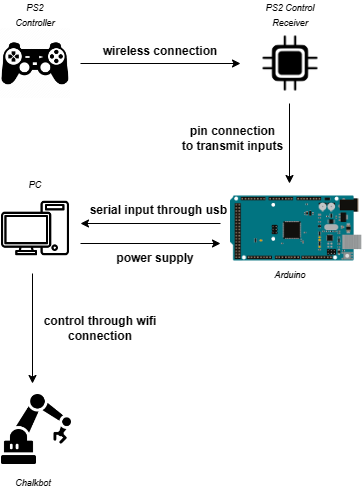

The diagram above was exported from draw.io. Its source (the exported page's mxGraphModel, read from the mxfile embedded in the PNG):
<mxGraphModel dx="488" dy="763" grid="1" gridSize="10" guides="1" tooltips="1" connect="1" arrows="1" fold="1" page="1" pageScale="1" pageWidth="827" pageHeight="1169" math="0" shadow="0">
  <root>
    <mxCell id="0" />
    <mxCell id="1" parent="0" />
    <mxCell id="EzZMSm58-bS46VEJj82z-1" value="" style="shape=image;imageAspect=0;aspect=fixed;verticalLabelPosition=bottom;verticalAlign=top;image=https://cdn1.iconfinder.com/data/icons/objects-16/512/105498_-_game_playstation-512.png;" vertex="1" parent="1">
      <mxGeometry x="200" y="85" width="70" height="70" as="geometry" />
    </mxCell>
    <mxCell id="EzZMSm58-bS46VEJj82z-2" value="" style="shape=image;imageAspect=0;aspect=fixed;verticalLabelPosition=bottom;verticalAlign=top;image=https://www.pngkey.com/png/full/261-2611594_electronics-component-device-detail-processor-core-processor-icon.png;" vertex="1" parent="1">
      <mxGeometry x="462.5" y="92.5" width="55" height="55" as="geometry" />
    </mxCell>
    <mxCell id="EzZMSm58-bS46VEJj82z-3" value="" style="shape=image;imageAspect=0;aspect=fixed;verticalLabelPosition=bottom;verticalAlign=top;image=data:image/png,(base64 omitted: 9996 chars);" vertex="1" parent="1">
      <mxGeometry x="430" y="252.47" width="131.33" height="65.05" as="geometry" />
    </mxCell>
    <mxCell id="EzZMSm58-bS46VEJj82z-7" value="" style="shape=image;imageAspect=0;aspect=fixed;verticalLabelPosition=bottom;verticalAlign=top;image=https://cdn-icons-png.flaticon.com/512/4703/4703487.png;" vertex="1" parent="1">
      <mxGeometry x="200" y="250" width="70" height="70" as="geometry" />
    </mxCell>
    <mxCell id="EzZMSm58-bS46VEJj82z-11" value="" style="endArrow=classic;html=1;rounded=0;" edge="1" parent="1">
      <mxGeometry width="50" height="50" relative="1" as="geometry">
        <mxPoint x="280" y="120" as="sourcePoint" />
        <mxPoint x="440" y="120" as="targetPoint" />
      </mxGeometry>
    </mxCell>
    <mxCell id="EzZMSm58-bS46VEJj82z-12" value="" style="endArrow=classic;html=1;rounded=0;" edge="1" parent="1">
      <mxGeometry width="50" height="50" relative="1" as="geometry">
        <mxPoint x="489" y="160" as="sourcePoint" />
        <mxPoint x="489" y="240" as="targetPoint" />
      </mxGeometry>
    </mxCell>
    <mxCell id="EzZMSm58-bS46VEJj82z-13" value="" style="endArrow=classic;html=1;rounded=0;" edge="1" parent="1">
      <mxGeometry width="50" height="50" relative="1" as="geometry">
        <mxPoint x="420" y="280" as="sourcePoint" />
        <mxPoint x="280" y="280" as="targetPoint" />
      </mxGeometry>
    </mxCell>
    <mxCell id="EzZMSm58-bS46VEJj82z-14" value="" style="endArrow=classic;html=1;rounded=0;" edge="1" parent="1">
      <mxGeometry width="50" height="50" relative="1" as="geometry">
        <mxPoint x="232" y="330" as="sourcePoint" />
        <mxPoint x="232" y="440" as="targetPoint" />
      </mxGeometry>
    </mxCell>
    <mxCell id="EzZMSm58-bS46VEJj82z-16" value="&lt;b&gt;wireless connection&lt;/b&gt;" style="text;html=1;strokeColor=none;fillColor=none;align=center;verticalAlign=middle;whiteSpace=wrap;rounded=0;" vertex="1" parent="1">
      <mxGeometry x="280" y="92.5" width="160" height="30" as="geometry" />
    </mxCell>
    <mxCell id="EzZMSm58-bS46VEJj82z-18" value="&lt;b&gt;pin connection&lt;br&gt;to transmit inputs&lt;br&gt;&lt;/b&gt;" style="text;html=1;strokeColor=none;fillColor=none;align=center;verticalAlign=middle;whiteSpace=wrap;rounded=0;" vertex="1" parent="1">
      <mxGeometry x="355" y="180" width="155" height="30" as="geometry" />
    </mxCell>
    <mxCell id="EzZMSm58-bS46VEJj82z-21" value="&lt;b&gt;serial input through usb&amp;nbsp;&lt;/b&gt;" style="text;html=1;strokeColor=none;fillColor=none;align=center;verticalAlign=middle;whiteSpace=wrap;rounded=0;" vertex="1" parent="1">
      <mxGeometry x="280" y="252.47" width="160" height="30" as="geometry" />
    </mxCell>
    <mxCell id="EzZMSm58-bS46VEJj82z-22" value="" style="endArrow=classic;html=1;rounded=0;" edge="1" parent="1">
      <mxGeometry width="50" height="50" relative="1" as="geometry">
        <mxPoint x="280" y="300" as="sourcePoint" />
        <mxPoint x="420" y="300" as="targetPoint" />
      </mxGeometry>
    </mxCell>
    <mxCell id="EzZMSm58-bS46VEJj82z-23" value="&lt;b&gt;power supply&lt;/b&gt;" style="text;html=1;strokeColor=none;fillColor=none;align=center;verticalAlign=middle;whiteSpace=wrap;rounded=0;" vertex="1" parent="1">
      <mxGeometry x="275" y="310" width="160" height="10" as="geometry" />
    </mxCell>
    <mxCell id="EzZMSm58-bS46VEJj82z-24" value="&lt;b&gt;control through wifi connection&lt;/b&gt;" style="text;html=1;strokeColor=none;fillColor=none;align=center;verticalAlign=middle;whiteSpace=wrap;rounded=0;" vertex="1" parent="1">
      <mxGeometry x="220" y="370" width="160" height="30" as="geometry" />
    </mxCell>
    <mxCell id="EzZMSm58-bS46VEJj82z-25" value="&lt;font style=&quot;font-size: 9px;&quot;&gt;&lt;i style=&quot;&quot;&gt;PS2 Controller&lt;/i&gt;&lt;/font&gt;" style="text;html=1;strokeColor=none;fillColor=none;align=center;verticalAlign=middle;whiteSpace=wrap;rounded=0;" vertex="1" parent="1">
      <mxGeometry x="205" y="60" width="60" height="22.5" as="geometry" />
    </mxCell>
    <mxCell id="EzZMSm58-bS46VEJj82z-26" value="&lt;font style=&quot;font-size: 9px;&quot;&gt;&lt;i style=&quot;&quot;&gt;PS2 Control&lt;br&gt;Receiver&lt;br&gt;&lt;/i&gt;&lt;/font&gt;" style="text;html=1;strokeColor=none;fillColor=none;align=center;verticalAlign=middle;whiteSpace=wrap;rounded=0;" vertex="1" parent="1">
      <mxGeometry x="460" y="60" width="60" height="22.5" as="geometry" />
    </mxCell>
    <mxCell id="EzZMSm58-bS46VEJj82z-27" value="&lt;font style=&quot;font-size: 9px;&quot;&gt;&lt;i style=&quot;&quot;&gt;Arduino&lt;br&gt;&lt;/i&gt;&lt;/font&gt;" style="text;html=1;strokeColor=none;fillColor=none;align=center;verticalAlign=middle;whiteSpace=wrap;rounded=0;" vertex="1" parent="1">
      <mxGeometry x="459.5" y="320" width="60" height="22.5" as="geometry" />
    </mxCell>
    <mxCell id="EzZMSm58-bS46VEJj82z-28" value="&lt;font style=&quot;font-size: 9px;&quot;&gt;&lt;i style=&quot;&quot;&gt;PC&lt;br&gt;&lt;/i&gt;&lt;/font&gt;" style="text;html=1;strokeColor=none;fillColor=none;align=center;verticalAlign=middle;whiteSpace=wrap;rounded=0;" vertex="1" parent="1">
      <mxGeometry x="205" y="229.97" width="60" height="22.5" as="geometry" />
    </mxCell>
    <mxCell id="EzZMSm58-bS46VEJj82z-30" value="" style="shape=image;imageAspect=0;aspect=fixed;verticalLabelPosition=bottom;verticalAlign=top;fontSize=9;image=https://cdn-icons-png.flaticon.com/512/634/634938.png;" vertex="1" parent="1">
      <mxGeometry x="201" y="451" width="70" height="70" as="geometry" />
    </mxCell>
    <mxCell id="EzZMSm58-bS46VEJj82z-32" value="&lt;font style=&quot;font-size: 9px;&quot;&gt;&lt;i style=&quot;&quot;&gt;Chalkbot&lt;br&gt;&lt;/i&gt;&lt;/font&gt;" style="text;html=1;strokeColor=none;fillColor=none;align=center;verticalAlign=middle;whiteSpace=wrap;rounded=0;" vertex="1" parent="1">
      <mxGeometry x="203" y="528" width="60" height="22.5" as="geometry" />
    </mxCell>
  </root>
</mxGraphModel>